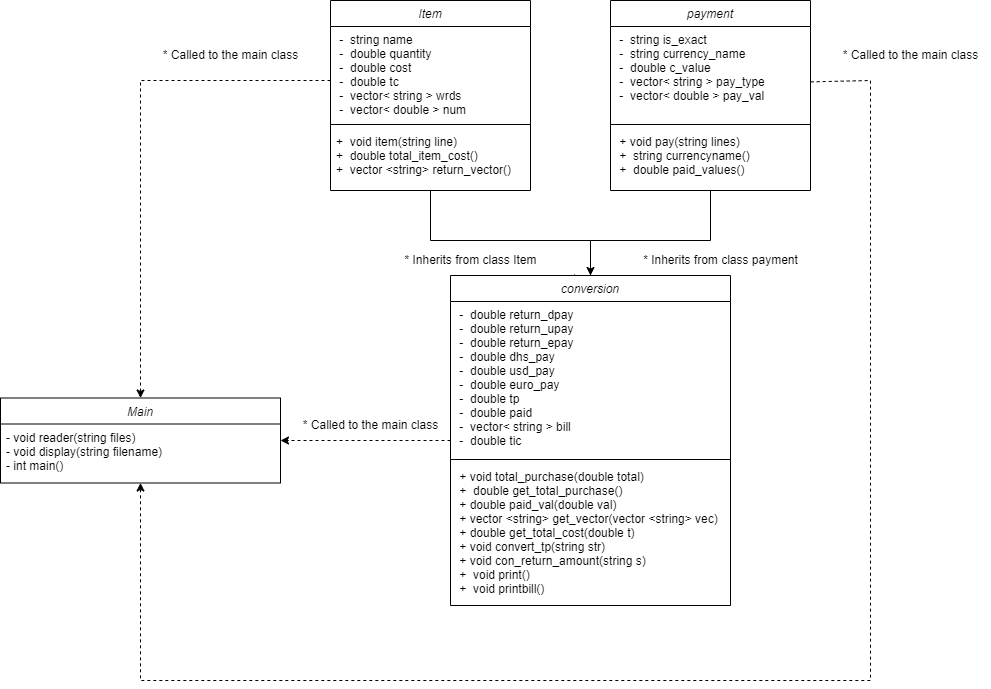

The diagram above was exported from draw.io. Its source (the exported page's mxGraphModel, read from the mxfile embedded in the PNG):
<mxGraphModel dx="1819" dy="571" grid="1" gridSize="10" guides="1" tooltips="1" connect="1" arrows="1" fold="1" page="1" pageScale="1" pageWidth="827" pageHeight="1169" math="0" shadow="0">
  <root>
    <mxCell id="WIyWlLk6GJQsqaUBKTNV-0" />
    <mxCell id="WIyWlLk6GJQsqaUBKTNV-1" parent="WIyWlLk6GJQsqaUBKTNV-0" />
    <mxCell id="pctsvY7_jDdTyoZSaU3r-14" value="" style="edgeStyle=orthogonalEdgeStyle;rounded=0;orthogonalLoop=1;jettySize=auto;html=1;exitX=0.5;exitY=1;exitDx=0;exitDy=0;entryX=0.47;entryY=0.009;entryDx=0;entryDy=0;entryPerimeter=0;" edge="1" parent="WIyWlLk6GJQsqaUBKTNV-1" source="zkfFHV4jXpPFQw0GAbJ--0" target="pctsvY7_jDdTyoZSaU3r-5">
      <mxGeometry relative="1" as="geometry">
        <mxPoint x="440" y="421" as="targetPoint" />
        <Array as="points">
          <mxPoint x="320" y="360" />
          <mxPoint x="480" y="360" />
          <mxPoint x="480" y="400" />
          <mxPoint x="440" y="400" />
          <mxPoint x="440" y="398" />
        </Array>
      </mxGeometry>
    </mxCell>
    <mxCell id="zkfFHV4jXpPFQw0GAbJ--0" value="Item" style="swimlane;fontStyle=2;align=center;verticalAlign=top;childLayout=stackLayout;horizontal=1;startSize=26;horizontalStack=0;resizeParent=1;resizeLast=0;collapsible=1;marginBottom=0;rounded=0;shadow=0;strokeWidth=1;" parent="WIyWlLk6GJQsqaUBKTNV-1" vertex="1">
      <mxGeometry x="220" y="120" width="200" height="190" as="geometry">
        <mxRectangle x="230" y="140" width="160" height="26" as="alternateBounds" />
      </mxGeometry>
    </mxCell>
    <mxCell id="zkfFHV4jXpPFQw0GAbJ--1" value=" -  string name&#10; -  double quantity&#10; -  double cost&#10; -  double tc&#10; -  vector&lt; string &gt; wrds&#10; -  vector&lt; double &gt; num" style="text;align=left;verticalAlign=top;spacingLeft=4;spacingRight=4;overflow=hidden;rotatable=0;points=[[0,0.5],[1,0.5]];portConstraint=eastwest;" parent="zkfFHV4jXpPFQw0GAbJ--0" vertex="1">
      <mxGeometry y="26" width="200" height="94" as="geometry" />
    </mxCell>
    <mxCell id="zkfFHV4jXpPFQw0GAbJ--4" value="" style="line;html=1;strokeWidth=1;align=left;verticalAlign=middle;spacingTop=-1;spacingLeft=3;spacingRight=3;rotatable=0;labelPosition=right;points=[];portConstraint=eastwest;" parent="zkfFHV4jXpPFQw0GAbJ--0" vertex="1">
      <mxGeometry y="120" width="200" height="8" as="geometry" />
    </mxCell>
    <mxCell id="zkfFHV4jXpPFQw0GAbJ--5" value="+  void item(string line)&#10;+  double total_item_cost()&#10;+  vector &lt;string&gt; return_vector()" style="text;align=left;verticalAlign=top;spacingLeft=4;spacingRight=4;overflow=hidden;rotatable=0;points=[[0,0.5],[1,0.5]];portConstraint=eastwest;" parent="zkfFHV4jXpPFQw0GAbJ--0" vertex="1">
      <mxGeometry y="128" width="200" height="52" as="geometry" />
    </mxCell>
    <mxCell id="pctsvY7_jDdTyoZSaU3r-9" value="" style="edgeStyle=orthogonalEdgeStyle;rounded=0;orthogonalLoop=1;jettySize=auto;html=1;" edge="1" parent="WIyWlLk6GJQsqaUBKTNV-1" source="pctsvY7_jDdTyoZSaU3r-0" target="pctsvY7_jDdTyoZSaU3r-5">
      <mxGeometry relative="1" as="geometry">
        <Array as="points">
          <mxPoint x="600" y="360" />
          <mxPoint x="480" y="360" />
        </Array>
      </mxGeometry>
    </mxCell>
    <mxCell id="pctsvY7_jDdTyoZSaU3r-0" value="payment" style="swimlane;fontStyle=2;align=center;verticalAlign=top;childLayout=stackLayout;horizontal=1;startSize=26;horizontalStack=0;resizeParent=1;resizeLast=0;collapsible=1;marginBottom=0;rounded=0;shadow=0;strokeWidth=1;" vertex="1" parent="WIyWlLk6GJQsqaUBKTNV-1">
      <mxGeometry x="500" y="120" width="200" height="190" as="geometry">
        <mxRectangle x="230" y="140" width="160" height="26" as="alternateBounds" />
      </mxGeometry>
    </mxCell>
    <mxCell id="pctsvY7_jDdTyoZSaU3r-1" value=" -  string is_exact&#10; -  string currency_name&#10; -  double c_value&#10; -  vector&lt; string &gt; pay_type&#10; -  vector&lt; double &gt; pay_val" style="text;align=left;verticalAlign=top;spacingLeft=4;spacingRight=4;overflow=hidden;rotatable=0;points=[[0,0.5],[1,0.5]];portConstraint=eastwest;" vertex="1" parent="pctsvY7_jDdTyoZSaU3r-0">
      <mxGeometry y="26" width="200" height="94" as="geometry" />
    </mxCell>
    <mxCell id="pctsvY7_jDdTyoZSaU3r-2" value="" style="line;html=1;strokeWidth=1;align=left;verticalAlign=middle;spacingTop=-1;spacingLeft=3;spacingRight=3;rotatable=0;labelPosition=right;points=[];portConstraint=eastwest;" vertex="1" parent="pctsvY7_jDdTyoZSaU3r-0">
      <mxGeometry y="120" width="200" height="8" as="geometry" />
    </mxCell>
    <mxCell id="pctsvY7_jDdTyoZSaU3r-3" value=" + void pay(string lines)&#10; +  string currencyname()&#10; +  double paid_values()" style="text;align=left;verticalAlign=top;spacingLeft=4;spacingRight=4;overflow=hidden;rotatable=0;points=[[0,0.5],[1,0.5]];portConstraint=eastwest;" vertex="1" parent="pctsvY7_jDdTyoZSaU3r-0">
      <mxGeometry y="128" width="200" height="52" as="geometry" />
    </mxCell>
    <mxCell id="pctsvY7_jDdTyoZSaU3r-27" value="" style="edgeStyle=orthogonalEdgeStyle;rounded=0;orthogonalLoop=1;jettySize=auto;html=1;dashed=1;" edge="1" parent="WIyWlLk6GJQsqaUBKTNV-1" source="pctsvY7_jDdTyoZSaU3r-5" target="pctsvY7_jDdTyoZSaU3r-23">
      <mxGeometry relative="1" as="geometry" />
    </mxCell>
    <mxCell id="pctsvY7_jDdTyoZSaU3r-5" value="conversion" style="swimlane;fontStyle=2;align=center;verticalAlign=top;childLayout=stackLayout;horizontal=1;startSize=26;horizontalStack=0;resizeParent=1;resizeLast=0;collapsible=1;marginBottom=0;rounded=0;shadow=0;strokeWidth=1;" vertex="1" parent="WIyWlLk6GJQsqaUBKTNV-1">
      <mxGeometry x="340" y="395" width="280" height="330" as="geometry">
        <mxRectangle x="230" y="140" width="160" height="26" as="alternateBounds" />
      </mxGeometry>
    </mxCell>
    <mxCell id="pctsvY7_jDdTyoZSaU3r-6" value=" -  double return_dpay&#10; -  double return_upay&#10; -  double return_epay&#10; -  double dhs_pay&#10; -  double usd_pay&#10; -  double euro_pay&#10; -  double tp&#10; -  double paid&#10; -  vector&lt; string &gt; bill&#10; -  double tic" style="text;align=left;verticalAlign=top;spacingLeft=4;spacingRight=4;overflow=hidden;rotatable=0;points=[[0,0.5],[1,0.5]];portConstraint=eastwest;" vertex="1" parent="pctsvY7_jDdTyoZSaU3r-5">
      <mxGeometry y="26" width="280" height="154" as="geometry" />
    </mxCell>
    <mxCell id="pctsvY7_jDdTyoZSaU3r-7" value="" style="line;html=1;strokeWidth=1;align=left;verticalAlign=middle;spacingTop=-1;spacingLeft=3;spacingRight=3;rotatable=0;labelPosition=right;points=[];portConstraint=eastwest;" vertex="1" parent="pctsvY7_jDdTyoZSaU3r-5">
      <mxGeometry y="180" width="280" height="8" as="geometry" />
    </mxCell>
    <mxCell id="pctsvY7_jDdTyoZSaU3r-8" value=" + void total_purchase(double total)&#10; +  double get_total_purchase()&#10; + double paid_val(double val)&#10; + vector &lt;string&gt; get_vector(vector &lt;string&gt; vec)&#10; + double get_total_cost(double t)&#10; + void convert_tp(string str)&#10; + void con_return_amount(string s)&#10; +  void print()&#10; +  void printbill()" style="text;align=left;verticalAlign=top;spacingLeft=4;spacingRight=4;overflow=hidden;rotatable=0;points=[[0,0.5],[1,0.5]];portConstraint=eastwest;" vertex="1" parent="pctsvY7_jDdTyoZSaU3r-5">
      <mxGeometry y="188" width="280" height="142" as="geometry" />
    </mxCell>
    <mxCell id="pctsvY7_jDdTyoZSaU3r-15" value="* Inherits from class payment" style="text;html=1;align=center;verticalAlign=middle;resizable=0;points=[];autosize=1;strokeColor=none;fillColor=none;" vertex="1" parent="WIyWlLk6GJQsqaUBKTNV-1">
      <mxGeometry x="520" y="365" width="180" height="30" as="geometry" />
    </mxCell>
    <mxCell id="pctsvY7_jDdTyoZSaU3r-16" value="* Inherits from class Item" style="text;html=1;align=center;verticalAlign=middle;resizable=0;points=[];autosize=1;strokeColor=none;fillColor=none;" vertex="1" parent="WIyWlLk6GJQsqaUBKTNV-1">
      <mxGeometry x="280" y="365" width="160" height="30" as="geometry" />
    </mxCell>
    <mxCell id="pctsvY7_jDdTyoZSaU3r-23" value="Main" style="swimlane;fontStyle=2;align=center;verticalAlign=top;childLayout=stackLayout;horizontal=1;startSize=26;horizontalStack=0;resizeParent=1;resizeLast=0;collapsible=1;marginBottom=0;rounded=0;shadow=0;strokeWidth=1;" vertex="1" parent="WIyWlLk6GJQsqaUBKTNV-1">
      <mxGeometry x="-110" y="517.5" width="280" height="85" as="geometry">
        <mxRectangle x="230" y="140" width="160" height="26" as="alternateBounds" />
      </mxGeometry>
    </mxCell>
    <mxCell id="pctsvY7_jDdTyoZSaU3r-24" value="- void reader(string files)&#10;- void display(string filename)&#10;- int main()" style="text;align=left;verticalAlign=top;spacingLeft=4;spacingRight=4;overflow=hidden;rotatable=0;points=[[0,0.5],[1,0.5]];portConstraint=eastwest;" vertex="1" parent="pctsvY7_jDdTyoZSaU3r-23">
      <mxGeometry y="26" width="280" height="54" as="geometry" />
    </mxCell>
    <mxCell id="pctsvY7_jDdTyoZSaU3r-28" value="" style="endArrow=classic;html=1;rounded=0;entryX=0.5;entryY=0;entryDx=0;entryDy=0;dashed=1;" edge="1" parent="WIyWlLk6GJQsqaUBKTNV-1" target="pctsvY7_jDdTyoZSaU3r-23">
      <mxGeometry width="50" height="50" relative="1" as="geometry">
        <mxPoint x="220" y="200" as="sourcePoint" />
        <mxPoint x="460" y="410" as="targetPoint" />
        <Array as="points">
          <mxPoint x="30" y="200" />
        </Array>
      </mxGeometry>
    </mxCell>
    <mxCell id="pctsvY7_jDdTyoZSaU3r-29" value="" style="endArrow=classic;html=1;rounded=0;dashed=1;exitX=1.001;exitY=0.589;exitDx=0;exitDy=0;exitPerimeter=0;entryX=0.5;entryY=1;entryDx=0;entryDy=0;" edge="1" parent="WIyWlLk6GJQsqaUBKTNV-1" source="pctsvY7_jDdTyoZSaU3r-1" target="pctsvY7_jDdTyoZSaU3r-23">
      <mxGeometry width="50" height="50" relative="1" as="geometry">
        <mxPoint x="410" y="460" as="sourcePoint" />
        <mxPoint x="460" y="410" as="targetPoint" />
        <Array as="points">
          <mxPoint x="760" y="200" />
          <mxPoint x="760" y="800" />
          <mxPoint x="30" y="800" />
        </Array>
      </mxGeometry>
    </mxCell>
    <mxCell id="pctsvY7_jDdTyoZSaU3r-30" value="* Called to the main class" style="text;html=1;align=center;verticalAlign=middle;resizable=0;points=[];autosize=1;strokeColor=none;fillColor=none;" vertex="1" parent="WIyWlLk6GJQsqaUBKTNV-1">
      <mxGeometry x="40" y="160" width="160" height="30" as="geometry" />
    </mxCell>
    <mxCell id="pctsvY7_jDdTyoZSaU3r-31" value="* Called to the main class" style="text;html=1;align=center;verticalAlign=middle;resizable=0;points=[];autosize=1;strokeColor=none;fillColor=none;" vertex="1" parent="WIyWlLk6GJQsqaUBKTNV-1">
      <mxGeometry x="720" y="160" width="160" height="30" as="geometry" />
    </mxCell>
    <mxCell id="pctsvY7_jDdTyoZSaU3r-32" value="* Called to the main class" style="text;html=1;align=center;verticalAlign=middle;resizable=0;points=[];autosize=1;strokeColor=none;fillColor=none;" vertex="1" parent="WIyWlLk6GJQsqaUBKTNV-1">
      <mxGeometry x="180" y="530" width="160" height="30" as="geometry" />
    </mxCell>
  </root>
</mxGraphModel>